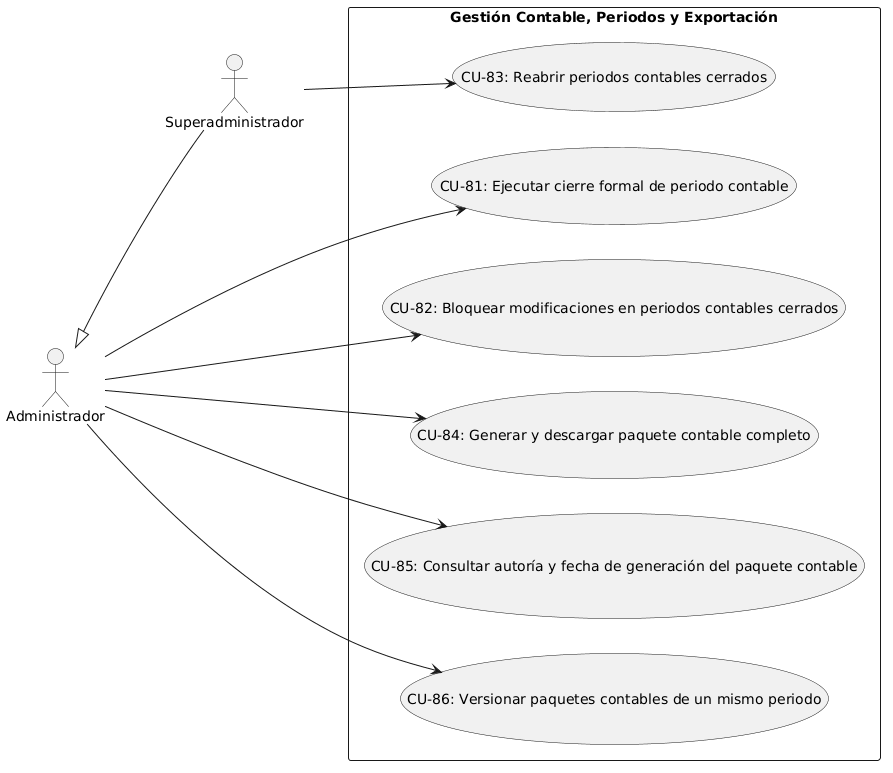

The diagram above was rendered by PlantUML. Its source (embedded in the PNG):
@startuml
left to right direction
skinparam packageStyle rectangle
skinparam shadowing false

actor "Administrador" as Admin
actor "Superadministrador" as SuperAdmin

' Herencia de roles
SuperAdmin -up-|> Admin

package "Gestión Contable, Periodos y Exportación" {
  usecase "CU-81: Ejecutar cierre formal de periodo contable" as CU_81
  usecase "CU-82: Bloquear modificaciones en periodos contables cerrados" as CU_82
  usecase "CU-83: Reabrir periodos contables cerrados" as CU_83
  usecase "CU-84: Generar y descargar paquete contable completo" as CU_84
  usecase "CU-85: Consultar autoría y fecha de generación del paquete contable" as CU_85
  usecase "CU-86: Versionar paquetes contables de un mismo periodo" as CU_86
}

' Relaciones de Administrador
Admin --> CU_81
Admin --> CU_82
Admin --> CU_84
Admin --> CU_85
Admin --> CU_86

' Relaciones de Superadministrador
SuperAdmin --> CU_83
@enduml